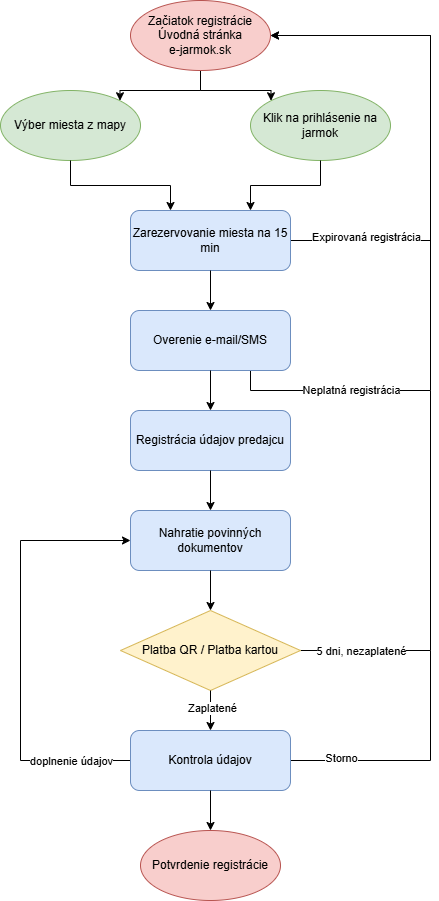

The diagram above was exported from draw.io. Its source (the exported page's mxGraphModel, read from the mxfile embedded in the PNG):
<mxGraphModel dx="1224" dy="2305" grid="1" gridSize="10" guides="1" tooltips="1" connect="1" arrows="1" fold="1" page="1" pageScale="1" pageWidth="827" pageHeight="1169" math="0" shadow="0">
  <root>
    <mxCell id="0" />
    <mxCell id="1" parent="0" />
    <mxCell id="start1" parent="1" style="ellipse;whiteSpace=wrap;html=1;fillColor=#d5e8d4;strokeColor=#82b366;" value="Výber miesta z mapy" vertex="1">
      <mxGeometry height="70" width="140" x="70" y="80" as="geometry" />
    </mxCell>
    <mxCell id="start2" parent="1" style="ellipse;whiteSpace=wrap;html=1;fillColor=#d5e8d4;strokeColor=#82b366;" value="Klik na prihlásenie na jarmok" vertex="1">
      <mxGeometry height="70" width="140" x="320" y="80" as="geometry" />
    </mxCell>
    <mxCell id="ypIC3PApG0vErjM0cUd7-4" edge="1" parent="1" source="rezervacia" style="edgeStyle=orthogonalEdgeStyle;rounded=0;orthogonalLoop=1;jettySize=auto;html=1;exitX=1;exitY=0.5;exitDx=0;exitDy=0;entryX=1;entryY=0.5;entryDx=0;entryDy=0;" target="ypIC3PApG0vErjM0cUd7-2">
      <mxGeometry relative="1" as="geometry">
        <Array as="points">
          <mxPoint x="500" y="230" />
          <mxPoint x="500" y="25" />
        </Array>
      </mxGeometry>
    </mxCell>
    <mxCell id="ypIC3PApG0vErjM0cUd7-5" connectable="0" parent="ypIC3PApG0vErjM0cUd7-4" style="edgeLabel;html=1;align=center;verticalAlign=middle;resizable=0;points=[];" value="Expirovaná registrácia" vertex="1">
      <mxGeometry relative="1" x="-0.8382" y="4" as="geometry">
        <mxPoint x="34" as="offset" />
      </mxGeometry>
    </mxCell>
    <mxCell id="rezervacia" parent="1" style="rounded=1;whiteSpace=wrap;html=1;fillColor=#dae8fc;strokeColor=#6c8ebf;" value="Zarezervovanie miesta na 15 min" vertex="1">
      <mxGeometry height="60" width="160" x="200" y="200" as="geometry" />
    </mxCell>
    <mxCell id="ypIC3PApG0vErjM0cUd7-1" edge="1" parent="1" source="overenie" style="edgeStyle=orthogonalEdgeStyle;rounded=0;orthogonalLoop=1;jettySize=auto;html=1;exitX=0.75;exitY=1;exitDx=0;exitDy=0;entryX=1;entryY=0.5;entryDx=0;entryDy=0;" target="ypIC3PApG0vErjM0cUd7-2">
      <mxGeometry relative="1" as="geometry">
        <Array as="points">
          <mxPoint x="320" y="380" />
          <mxPoint x="500" y="380" />
          <mxPoint x="500" y="25" />
        </Array>
        <mxPoint x="430" y="220" as="targetPoint" />
      </mxGeometry>
    </mxCell>
    <mxCell id="ypIC3PApG0vErjM0cUd7-3" connectable="0" parent="ypIC3PApG0vErjM0cUd7-1" style="edgeLabel;html=1;align=center;verticalAlign=middle;resizable=0;points=[];" value="Neplatná registrácia" vertex="1">
      <mxGeometry relative="1" x="-0.7466" y="1" as="geometry">
        <mxPoint x="29" as="offset" />
      </mxGeometry>
    </mxCell>
    <mxCell id="overenie" parent="1" style="rounded=1;whiteSpace=wrap;html=1;fillColor=#dae8fc;strokeColor=#6c8ebf;" value="Overenie e-mail/SMS" vertex="1">
      <mxGeometry height="60" width="160" x="200" y="300" as="geometry" />
    </mxCell>
    <mxCell id="registracia" parent="1" style="rounded=1;whiteSpace=wrap;html=1;fillColor=#dae8fc;strokeColor=#6c8ebf;" value="Registrácia údajov predajcu" vertex="1">
      <mxGeometry height="60" width="160" x="200" y="400" as="geometry" />
    </mxCell>
    <mxCell id="dokumenty" parent="1" style="rounded=1;whiteSpace=wrap;html=1;fillColor=#dae8fc;strokeColor=#6c8ebf;" value="Nahratie povinných dokumentov" vertex="1">
      <mxGeometry height="60" width="160" x="200" y="500" as="geometry" />
    </mxCell>
    <mxCell id="ypIC3PApG0vErjM0cUd7-7" edge="1" parent="1" source="platba" style="edgeStyle=orthogonalEdgeStyle;rounded=0;orthogonalLoop=1;jettySize=auto;html=1;exitX=1;exitY=0.5;exitDx=0;exitDy=0;endArrow=none;endFill=0;">
      <mxGeometry relative="1" as="geometry">
        <mxPoint x="500" y="380" as="targetPoint" />
      </mxGeometry>
    </mxCell>
    <mxCell id="ypIC3PApG0vErjM0cUd7-8" connectable="0" parent="ypIC3PApG0vErjM0cUd7-7" style="edgeLabel;html=1;align=center;verticalAlign=middle;resizable=0;points=[];" value="5 dni, nezaplatené" vertex="1">
      <mxGeometry relative="1" x="-0.7282" y="-2" as="geometry">
        <mxPoint x="7" y="-2" as="offset" />
      </mxGeometry>
    </mxCell>
    <mxCell id="platba" parent="1" style="rhombus;whiteSpace=wrap;html=1;fillColor=#fff2cc;strokeColor=#d6b656;" value="Platba QR / Platba kartou" vertex="1">
      <mxGeometry height="80" width="180" x="190" y="600" as="geometry" />
    </mxCell>
    <mxCell id="ypIC3PApG0vErjM0cUd7-11" edge="1" parent="1" source="sledovanie" style="edgeStyle=orthogonalEdgeStyle;rounded=0;orthogonalLoop=1;jettySize=auto;html=1;exitX=1;exitY=0.5;exitDx=0;exitDy=0;endArrow=none;endFill=0;">
      <mxGeometry relative="1" as="geometry">
        <mxPoint x="500" y="640" as="targetPoint" />
      </mxGeometry>
    </mxCell>
    <mxCell id="ypIC3PApG0vErjM0cUd7-12" connectable="0" parent="ypIC3PApG0vErjM0cUd7-11" style="edgeLabel;html=1;align=center;verticalAlign=middle;resizable=0;points=[];" value="Storno" vertex="1">
      <mxGeometry relative="1" x="-0.6" y="3" as="geometry">
        <mxPoint as="offset" />
      </mxGeometry>
    </mxCell>
    <mxCell id="ypIC3PApG0vErjM0cUd7-13" edge="1" parent="1" source="sledovanie" style="edgeStyle=orthogonalEdgeStyle;rounded=0;orthogonalLoop=1;jettySize=auto;html=1;exitX=0;exitY=0.5;exitDx=0;exitDy=0;entryX=0;entryY=0.5;entryDx=0;entryDy=0;" target="dokumenty">
      <mxGeometry relative="1" as="geometry">
        <Array as="points">
          <mxPoint x="90" y="750" />
          <mxPoint x="90" y="530" />
        </Array>
        <mxPoint x="140" y="750" as="sourcePoint" />
        <mxPoint x="140" y="530" as="targetPoint" />
      </mxGeometry>
    </mxCell>
    <mxCell id="ypIC3PApG0vErjM0cUd7-14" connectable="0" parent="ypIC3PApG0vErjM0cUd7-13" style="edgeLabel;html=1;align=center;verticalAlign=middle;resizable=0;points=[];" value="doplnenie údajov" vertex="1">
      <mxGeometry relative="1" x="-0.7136" y="1" as="geometry">
        <mxPoint x="3" y="-1" as="offset" />
      </mxGeometry>
    </mxCell>
    <mxCell id="sledovanie" parent="1" style="rounded=1;whiteSpace=wrap;html=1;fillColor=#dae8fc;strokeColor=#6c8ebf;" value="Kontrola údajov" vertex="1">
      <mxGeometry height="60" width="160" x="200" y="720" as="geometry" />
    </mxCell>
    <mxCell id="potvrdenie" parent="1" style="ellipse;whiteSpace=wrap;html=1;fillColor=#f8cecc;strokeColor=#b85450;" value="Potvrdenie registrácie" vertex="1">
      <mxGeometry height="70" width="140" x="210" y="820" as="geometry" />
    </mxCell>
    <mxCell id="arrow1" edge="1" parent="1" source="start1" style="edgeStyle=orthogonalEdgeStyle;rounded=0;orthogonalLoop=1;jettySize=auto;html=1;exitX=0.5;exitY=1;exitDx=0;exitDy=0;entryX=0.25;entryY=0;entryDx=0;entryDy=0;" target="rezervacia">
      <mxGeometry relative="1" as="geometry" />
    </mxCell>
    <mxCell id="arrow2" edge="1" parent="1" source="start2" style="edgeStyle=orthogonalEdgeStyle;rounded=0;orthogonalLoop=1;jettySize=auto;html=1;exitX=0.5;exitY=1;exitDx=0;exitDy=0;entryX=0.75;entryY=0;entryDx=0;entryDy=0;" target="rezervacia">
      <mxGeometry relative="1" as="geometry" />
    </mxCell>
    <mxCell id="arrow3" edge="1" parent="1" source="rezervacia" style="edgeStyle=orthogonalEdgeStyle;rounded=0;orthogonalLoop=1;jettySize=auto;html=1;exitX=0.5;exitY=1;exitDx=0;exitDy=0;entryX=0.5;entryY=0;entryDx=0;entryDy=0;" target="overenie">
      <mxGeometry relative="1" as="geometry" />
    </mxCell>
    <mxCell id="arrow4" edge="1" parent="1" source="overenie" style="edgeStyle=orthogonalEdgeStyle;rounded=0;orthogonalLoop=1;jettySize=auto;html=1;exitX=0.5;exitY=1;exitDx=0;exitDy=0;entryX=0.5;entryY=0;entryDx=0;entryDy=0;" target="registracia">
      <mxGeometry relative="1" as="geometry" />
    </mxCell>
    <mxCell id="arrow5" edge="1" parent="1" source="registracia" style="edgeStyle=orthogonalEdgeStyle;rounded=0;orthogonalLoop=1;jettySize=auto;html=1;exitX=0.5;exitY=1;exitDx=0;exitDy=0;entryX=0.5;entryY=0;entryDx=0;entryDy=0;" target="dokumenty">
      <mxGeometry relative="1" as="geometry" />
    </mxCell>
    <mxCell id="arrow6" edge="1" parent="1" source="dokumenty" style="edgeStyle=orthogonalEdgeStyle;rounded=0;orthogonalLoop=1;jettySize=auto;html=1;exitX=0.5;exitY=1;exitDx=0;exitDy=0;entryX=0.5;entryY=0;entryDx=0;entryDy=0;" target="platba">
      <mxGeometry relative="1" as="geometry" />
    </mxCell>
    <mxCell id="arrow7" edge="1" parent="1" source="platba" style="edgeStyle=orthogonalEdgeStyle;rounded=0;orthogonalLoop=1;jettySize=auto;html=1;exitX=0.5;exitY=1;exitDx=0;exitDy=0;entryX=0.5;entryY=0;entryDx=0;entryDy=0;" target="sledovanie">
      <mxGeometry relative="1" as="geometry" />
    </mxCell>
    <mxCell id="ypIC3PApG0vErjM0cUd7-6" connectable="0" parent="arrow7" style="edgeLabel;html=1;align=center;verticalAlign=middle;resizable=0;points=[];" value="Zaplatené" vertex="1">
      <mxGeometry relative="1" x="-0.15" y="1" as="geometry">
        <mxPoint as="offset" />
      </mxGeometry>
    </mxCell>
    <mxCell id="arrow8" edge="1" parent="1" source="sledovanie" style="edgeStyle=orthogonalEdgeStyle;rounded=0;orthogonalLoop=1;jettySize=auto;html=1;exitX=0.5;exitY=1;exitDx=0;exitDy=0;entryX=0.5;entryY=0;entryDx=0;entryDy=0;" target="potvrdenie">
      <mxGeometry relative="1" as="geometry" />
    </mxCell>
    <mxCell id="ypIC3PApG0vErjM0cUd7-9" edge="1" parent="1" source="ypIC3PApG0vErjM0cUd7-2" style="edgeStyle=orthogonalEdgeStyle;rounded=0;orthogonalLoop=1;jettySize=auto;html=1;exitX=0.5;exitY=1;exitDx=0;exitDy=0;entryX=1;entryY=0;entryDx=0;entryDy=0;" target="start1">
      <mxGeometry relative="1" as="geometry" />
    </mxCell>
    <mxCell id="ypIC3PApG0vErjM0cUd7-10" edge="1" parent="1" source="ypIC3PApG0vErjM0cUd7-2" style="edgeStyle=orthogonalEdgeStyle;rounded=0;orthogonalLoop=1;jettySize=auto;html=1;exitX=0.5;exitY=1;exitDx=0;exitDy=0;entryX=0;entryY=0;entryDx=0;entryDy=0;" target="start2">
      <mxGeometry relative="1" as="geometry" />
    </mxCell>
    <mxCell id="ypIC3PApG0vErjM0cUd7-2" parent="1" style="ellipse;whiteSpace=wrap;html=1;fillColor=#f8cecc;strokeColor=#b85450;" value="Začiatok registrácie&lt;br&gt;Úvodná stránka&lt;br&gt;e-jarmok.sk" vertex="1">
      <mxGeometry height="70" width="140" x="200" y="-10" as="geometry" />
    </mxCell>
  </root>
</mxGraphModel>